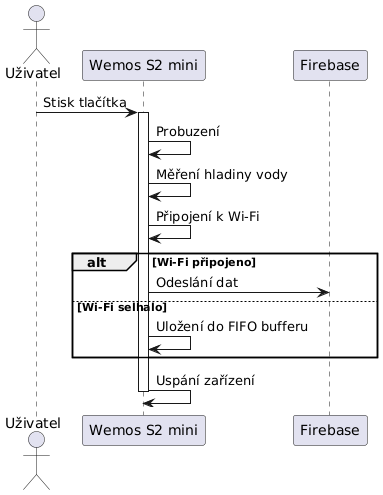

The diagram above was rendered by PlantUML. Its source (embedded in the PNG):
@startuml
actor Uživatel as User
participant "Wemos S2 mini" as Wemos
participant Firebase

User -> Wemos : Stisk tlačítka
activate Wemos

Wemos -> Wemos : Probuzení
Wemos -> Wemos : Měření hladiny vody
Wemos -> Wemos : Připojení k Wi-Fi
alt Wi-Fi připojeno
    Wemos -> Firebase : Odeslání dat
else Wi-Fi selhalo
    Wemos -> Wemos : Uložení do FIFO bufferu
end
Wemos -> Wemos : Uspání zařízení
deactivate Wemos
@enduml